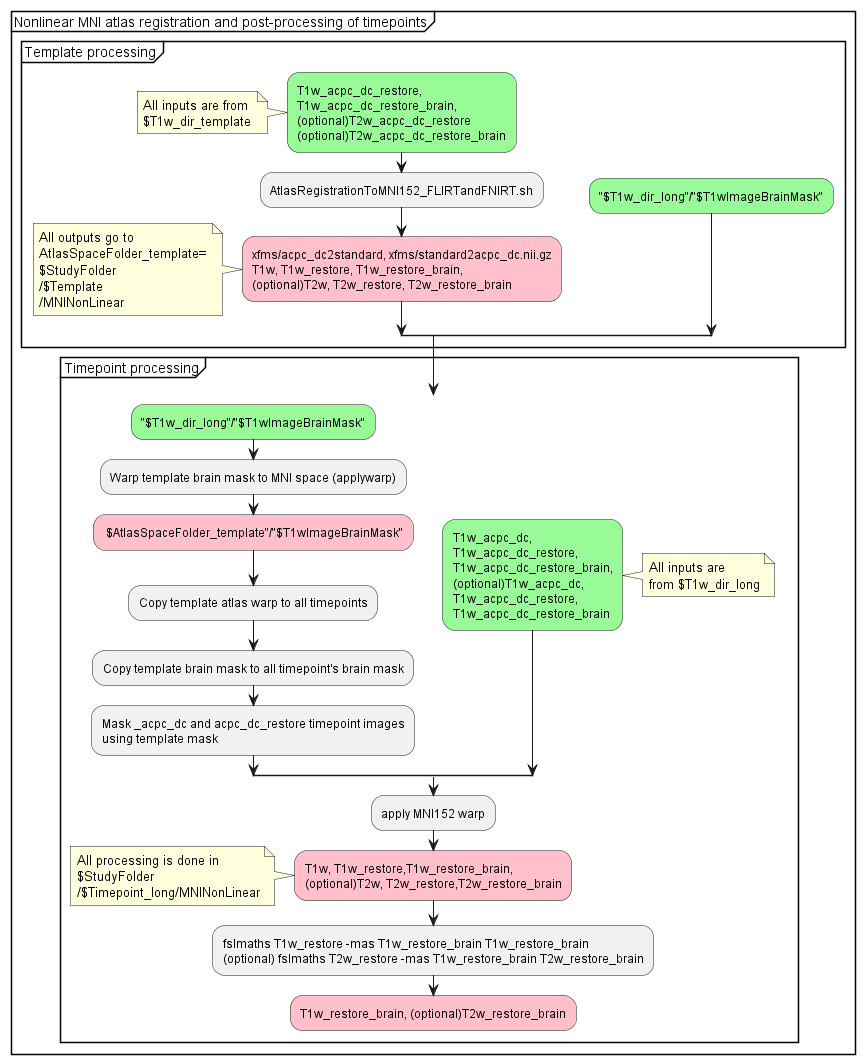

The diagram above was rendered by PlantUML. Its source (embedded in the PNG):
@startuml MNI nonlinear registration/copying
group Nonlinear MNI atlas registration and post-processing of timepoints
group Template processing
split
    -[hidden]->
    #palegreen:T1w_acpc_dc_restore,
    T1w_acpc_dc_restore_brain,
    (optional)T2w_acpc_dc_restore
    (optional)T2w_acpc_dc_restore_brain;
    note 
        All inputs are from 
        $T1w_dir_template
    end note
    :AtlasRegistrationToMNI152_FLIRTandFNIRT.sh;
    #pink:xfms/acpc_dc2standard, xfms/standard2acpc_dc.nii.gz
    T1w, T1w_restore, T1w_restore_brain,
    (optional)T2w, T2w_restore, T2w_restore_brain;
    note
        All outputs go to
        AtlasSpaceFolder_template=
        $StudyFolder
        /$Template
        /MNINonLinear
    end note
split again
    -[hidden]->
    #palegreen:"$T1w_dir_long"/"$T1wImageBrainMask";
end split
end group


group Timepoint processing
    split
    -[hidden]->
        #palegreen:"$T1w_dir_long"/"$T1wImageBrainMask";
        :Warp template brain mask to MNI space (applywarp);
        #pink: $AtlasSpaceFolder_template"/"$T1wImageBrainMask";
        :Copy template atlas warp to all timepoints;
        :Copy template brain mask to all timepoint's brain mask;
        :Mask _acpc_dc and acpc_dc_restore timepoint images 
        using template mask;

    split again
        -[hidden]->
        #palegreen:T1w_acpc_dc, 
        T1w_acpc_dc_restore,
        T1w_acpc_dc_restore_brain,
        (optional)T1w_acpc_dc,
        T1w_acpc_dc_restore,
        T1w_acpc_dc_restore_brain;
        note right
            All inputs are
            from $T1w_dir_long
        end note
    end split
    
    :apply MNI152 warp;
    #pink:T1w, T1w_restore,T1w_restore_brain,
    (optional)T2w, T2w_restore,T2w_restore_brain;
    note left
        All processing is done in 
        $StudyFolder
        /$Timepoint_long/MNINonLinear
    end note    
    :fslmaths T1w_restore -mas T1w_restore_brain T1w_restore_brain
    (optional) fslmaths T2w_restore -mas T1w_restore_brain T2w_restore_brain;
    #pink:T1w_restore_brain, (optional)T2w_restore_brain;    
    detach
end group

@enduml